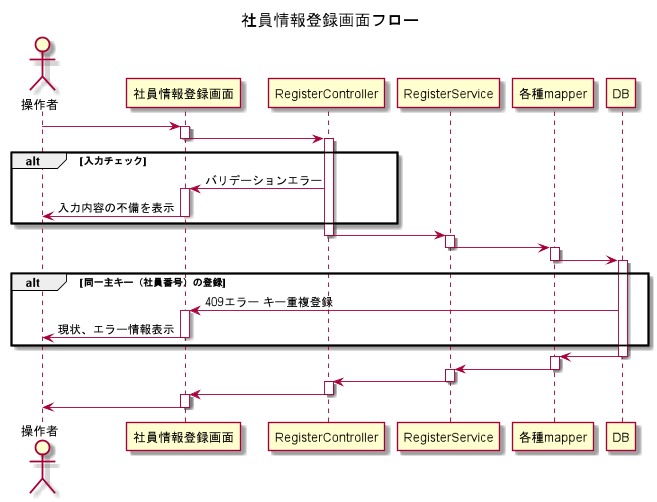

The diagram above was rendered by PlantUML. Its source (embedded in the PNG):
@startuml
title 社員情報登録画面フロー

Actor "操作者" as User

User -> 社員情報登録画面

activate 社員情報登録画面
社員情報登録画面 -> RegisterController
deactivate 社員情報登録画面

activate RegisterController
    alt 入力チェック
        RegisterController -> 社員情報登録画面 : バリデーションエラー
        activate 社員情報登録画面
        User <- 社員情報登録画面 : 入力内容の不備を表示
        deactivate 社員情報登録画面
    end
RegisterController -> RegisterService
deactivate RegisterController

activate RegisterService
RegisterService -> 各種mapper
deactivate RegisterService

activate 各種mapper
各種mapper -> DB
deactivate 各種mapper

activate DB
    alt 同一主キー（社員番号）の登録
        DB -> 社員情報登録画面 : 409エラー キー重複登録
        activate 社員情報登録画面
        User <- 社員情報登録画面 : 現状、エラー情報表示
        deactivate 社員情報登録画面
    end
各種mapper <- DB
deactivate DB

activate 各種mapper
RegisterService <- 各種mapper
deactivate 各種mapper

activate RegisterService
RegisterController <- RegisterService
deactivate RegisterService

activate RegisterController
社員情報登録画面 <- RegisterController
deactivate RegisterController

activate 社員情報登録画面
User <- 社員情報登録画面
deactivate 社員情報登録画面

@enduml